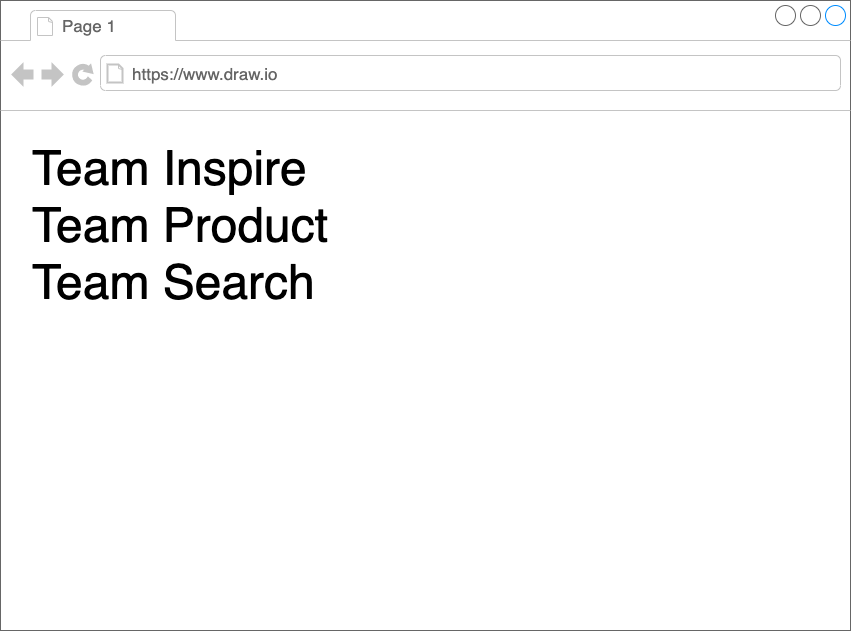

The diagram above was exported from draw.io. Its source (the exported page's mxGraphModel, read from the mxfile embedded in the PNG):
<mxGraphModel dx="498" dy="402" grid="1" gridSize="10" guides="1" tooltips="1" connect="1" arrows="1" fold="1" page="1" pageScale="1" pageWidth="850" pageHeight="1100" math="0" shadow="0">
  <root>
    <mxCell id="0" />
    <mxCell id="1" parent="0" />
    <mxCell id="3" value="" style="strokeWidth=1;shadow=0;dashed=0;align=center;html=1;shape=mxgraph.mockup.containers.browserWindow;rSize=0;strokeColor=#666666;strokeColor2=#008cff;strokeColor3=#c4c4c4;mainText=,;recursiveResize=0;" parent="1" vertex="1">
      <mxGeometry y="10" width="850" height="630" as="geometry" />
    </mxCell>
    <mxCell id="6" value="Page 1" style="strokeWidth=1;shadow=0;dashed=0;align=center;html=1;shape=mxgraph.mockup.containers.anchor;fontSize=17;fontColor=#666666;align=left;" parent="3" vertex="1">
      <mxGeometry x="60" y="12" width="110" height="26" as="geometry" />
    </mxCell>
    <mxCell id="7" value="https://www.draw.io" style="strokeWidth=1;shadow=0;dashed=0;align=center;html=1;shape=mxgraph.mockup.containers.anchor;rSize=0;fontSize=17;fontColor=#666666;align=left;" parent="3" vertex="1">
      <mxGeometry x="130" y="60" width="250" height="26" as="geometry" />
    </mxCell>
    <mxCell id="8" value="&lt;font style=&quot;font-size: 48px ; line-height: 120%&quot;&gt;Team Inspire&lt;br&gt;Team Product&lt;br&gt;Team Search&lt;br&gt;&lt;/font&gt;" style="rounded=0;whiteSpace=wrap;html=1;strokeWidth=4;dashed=1;fillColor=none;align=left;strokeColor=none;" vertex="1" parent="1">
      <mxGeometry x="30" y="150" width="540" height="170" as="geometry" />
    </mxCell>
  </root>
</mxGraphModel>